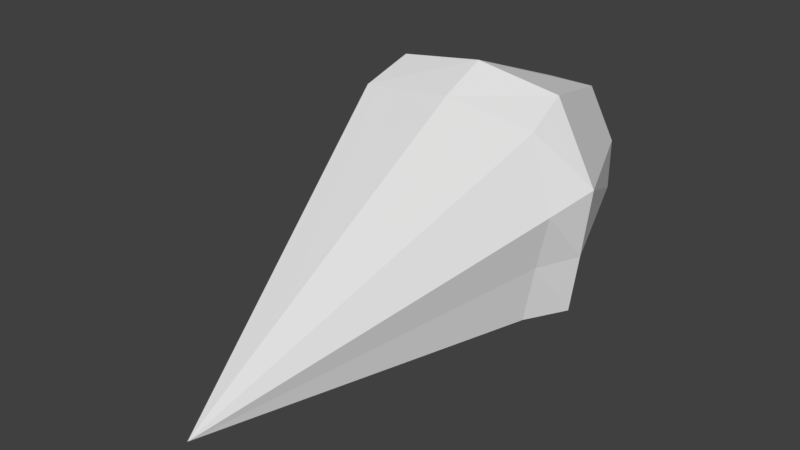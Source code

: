 # Source: ratHead.blend  (saved by Blender 2.79.0; exported with 4.5.12 LTS)
import bpy
from mathutils import Matrix  # noqa: F401  (used for matrix-valued properties, if any)

bpy.ops.wm.read_factory_settings(use_empty=True)
scene = bpy.context.scene
scene.name = 'Scene'

# ---- collections
col_collection_1 = bpy.data.collections.new('Collection 1'); scene.collection.children.link(col_collection_1)

# ---- materials (node trees are filled in below, after node groups)
mat_material = bpy.data.materials.new('Material')
mat_material.alpha_threshold = 0.0
mat_material.use_transparent_shadow = False
mat_material.roughness = 0.5
mat_material.line_color = (0.0, 0.0, 0.0, 1.0)

# ---- material node trees

# ---- world
world_world = bpy.data.worlds.new('World'); scene.world = world_world
world_world.color = (0.05088, 0.05088, 0.05088)
world_world.use_sun_shadow = False
world_world.sun_shadow_jitter_overblur = 0.0
world_world.cycles.sampling_method = 'MANUAL'

# ---- meshes
me_cube = bpy.data.meshes.new('Cube')
me_cube.from_pydata([(-0.2631, -0.4761, 3.622), (-0.2933, -0.4761, 3.456), (-0.2933, -0.4761, 3.26), (-0.2631, -0.4761, 3.094), (0.0009761, -0.4761, 3.064), (0.265, -0.4761, 3.094), (0.0, -1.383, 3.111), (0.2952, -0.4761, 3.26), (0.3303, -0.4826, 3.416), (0.265, -0.4761, 3.622), (0.0009761, -0.4761, 3.653), (-0.1348, 0.009353, 3.169), (-0.1583, -0.01856, 3.545), (0.01119, -0.3571, 3.718), (0.1348, 0.009353, 3.169), (0.1376, 0.009353, 3.575), (-0.2158, 0.009353, 3.431), (-0.2158, 0.009353, 3.288), (0.2158, 0.009353, 3.431), (0.2158, 0.009353, 3.288), (0.01119, -0.3571, 3.036), (-0.3297, -0.3571, 3.263), (0.0, 0.009353, 3.144), (0.0, 0.009353, 3.575), (0.0, 0.009353, 3.288), (0.0, 0.009353, 3.431), (0.378, -0.3619, 3.461), (-0.3297, -0.3571, 3.49), (-0.2296, -0.3571, 3.683), (0.3299, -0.3571, 3.093), (-0.3075, -0.3571, 3.098), (0.2561, -0.3571, 3.68), (0.3521, -0.3571, 3.263)], [], [(9, 6, 8), (8, 6, 7), (7, 6, 5), (10, 6, 9), (8, 7, 5, 4, 3, 2, 1, 0, 10, 9), (1, 6, 0), (2, 6, 1), (0, 6, 10), (4, 6, 3), (5, 6, 4), (3, 6, 2), (27, 28, 12, 16), (25, 23, 15, 18), (26, 31, 9, 8), (20, 29, 5, 4), (13, 28, 0, 10), (29, 32, 7, 5), (32, 26, 8, 7), (22, 24, 19, 14), (24, 25, 18, 19), (30, 21, 17, 11), (21, 27, 16, 17), (17, 16, 25, 24), (11, 17, 24, 22), (31, 13, 10, 9), (30, 20, 4, 3), (16, 12, 23, 25), (11, 22, 20, 30), (15, 23, 13, 31), (2, 1, 27, 21), (3, 2, 21, 30), (19, 18, 26, 32), (14, 19, 32, 29), (23, 12, 28, 13), (22, 14, 29, 20), (18, 15, 31, 26), (1, 0, 28, 27)])
me_cube.materials.append(mat_material)
me_cube.use_remesh_preserve_volume = False
me_cube.use_remesh_preserve_attributes = False
me_cube.use_mirror_vertex_groups = False
me_cube.update()

# ---- objects
ob_cube = bpy.data.objects.new('Cube', me_cube)

# ---- transforms, parenting, visibility, modifiers, constraints
ob_cube.location = (0.0, 0.0, 0.0)
ob_cube.lock_rotations_4d = False
ob_cube.empty_display_type = 'ARROWS'
ob_cube.lineart.crease_threshold = 0.0

# ---- collection membership
col_collection_1.objects.link(ob_cube)

# ---- scene / render settings (as saved in the file)
scene.frame_start = 1; scene.frame_end = 250; scene.frame_set(1)
scene.render.engine = 'BLENDER_EEVEE_NEXT'
scene.render.resolution_percentage = 50
scene.render.dither_intensity = 0.0
scene.cycles.use_denoising = False
scene.cycles.samples = 128
scene.cycles.sampling_pattern = 'TABULATED_SOBOL'
scene.cycles.use_adaptive_sampling = False
scene.cycles.use_light_tree = False
scene.cycles.blur_glossy = 0.0
scene.cycles.sample_clamp_indirect = 0.0
scene.view_settings.view_transform = 'Standard'
bpy.context.view_layer.update()

# ---- added for rendering (the .blend has no active camera and no usable light): camera, sun
cam_auto = bpy.data.cameras.new('AutoCamera')
cam_auto.lens = 50.0
cam_auto.sensor_width = 36.0
cam_auto.clip_end = 1000.0
ob_auto_camera = bpy.data.objects.new('AutoCamera', cam_auto)
scene.collection.objects.link(ob_auto_camera)
ob_auto_camera.location = (1.60078, -2.57874, 4.63804)
ob_auto_camera.rotation_euler = (1.09748, -7.21219e-08, 0.694738)
scene.camera = ob_auto_camera
light_auto_sun = bpy.data.lights.new('AutoSun', 'SUN')
light_auto_sun.energy = 3.0
light_auto_sun.angle = 0.0523599
ob_auto_sun = bpy.data.objects.new('AutoSun', light_auto_sun)
scene.collection.objects.link(ob_auto_sun)
ob_auto_sun.rotation_euler = (0.872665, 0.174533, 0.523599)
bpy.context.view_layer.update()
